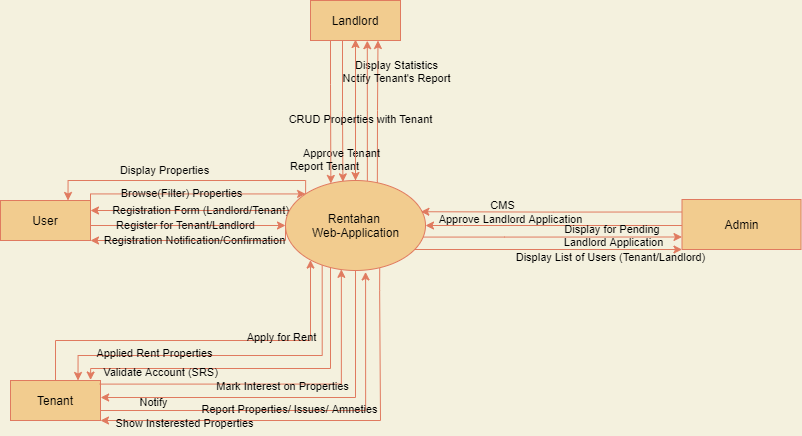

The diagram above was exported from draw.io. Its source (the exported page's mxGraphModel, read from the mxfile embedded in the PNG):
<mxGraphModel dx="929" dy="1237" grid="1" gridSize="1" guides="1" tooltips="1" connect="1" arrows="1" fold="1" page="1" pageScale="1" pageWidth="850" pageHeight="500" background="#F4F1DE" math="0" shadow="0">
  <root>
    <mxCell id="0" />
    <mxCell id="1" parent="0" />
    <mxCell id="385" value="" style="group;fontColor=#000000;" vertex="1" connectable="0" parent="1">
      <mxGeometry x="36" y="-479" width="800.5" height="420" as="geometry" />
    </mxCell>
    <mxCell id="386" value="&#10;&#10;&lt;span style=&quot;font-family: helvetica; font-size: 12px; font-style: normal; font-weight: 400; letter-spacing: normal; text-align: center; text-indent: 0px; text-transform: none; word-spacing: 0px; display: inline; float: none;&quot;&gt;Tenant&lt;/span&gt;&#10;&#10;" style="rounded=0;whiteSpace=wrap;html=1;labelBackgroundColor=none;fillColor=#F2CC8F;strokeColor=#E07A5F;fontColor=#000000;" vertex="1" parent="385">
      <mxGeometry x="10" y="380" width="90" height="40" as="geometry" />
    </mxCell>
    <mxCell id="387" value="Landlord" style="rounded=0;whiteSpace=wrap;html=1;labelBackgroundColor=none;fillColor=#F2CC8F;strokeColor=#E07A5F;fontColor=#000000;" vertex="1" parent="385">
      <mxGeometry x="310" width="90" height="40" as="geometry" />
    </mxCell>
    <mxCell id="388" value="User" style="rounded=0;whiteSpace=wrap;html=1;labelBackgroundColor=none;fillColor=#F2CC8F;strokeColor=#E07A5F;fontColor=#000000;" vertex="1" parent="385">
      <mxGeometry y="200" width="90" height="40" as="geometry" />
    </mxCell>
    <mxCell id="389" value="Display Properties" style="edgeStyle=orthogonalEdgeStyle;rounded=0;orthogonalLoop=1;jettySize=auto;html=1;exitX=0;exitY=0;exitDx=0;exitDy=0;entryX=0.75;entryY=0;entryDx=0;entryDy=0;labelBackgroundColor=none;strokeColor=#E07A5F;fontColor=#000000;" edge="1" parent="385" source="400" target="388">
      <mxGeometry x="0.1339" y="-10" relative="1" as="geometry">
        <mxPoint x="120" y="200" as="targetPoint" />
        <Array as="points">
          <mxPoint x="306" y="180" />
          <mxPoint x="68" y="180" />
        </Array>
        <mxPoint as="offset" />
      </mxGeometry>
    </mxCell>
    <mxCell id="390" value="Registration Form (Landlord/Tenant)" style="edgeStyle=orthogonalEdgeStyle;rounded=0;orthogonalLoop=1;jettySize=auto;html=1;entryX=1;entryY=0.25;entryDx=0;entryDy=0;labelBackgroundColor=none;strokeColor=#E07A5F;fontColor=#000000;" edge="1" parent="385" source="400" target="388">
      <mxGeometry x="-0.1055" relative="1" as="geometry">
        <Array as="points">
          <mxPoint x="250" y="210" />
          <mxPoint x="250" y="210" />
        </Array>
        <mxPoint as="offset" />
      </mxGeometry>
    </mxCell>
    <mxCell id="391" value="Registration Notification/Confirmation" style="edgeStyle=orthogonalEdgeStyle;rounded=0;orthogonalLoop=1;jettySize=auto;html=1;exitX=0;exitY=0.5;exitDx=0;exitDy=0;labelBackgroundColor=none;strokeColor=#E07A5F;fontColor=#000000;" edge="1" parent="385" source="400">
      <mxGeometry relative="1" as="geometry">
        <mxPoint x="90" y="240" as="targetPoint" />
        <Array as="points">
          <mxPoint x="285" y="240" />
          <mxPoint x="90" y="240" />
        </Array>
      </mxGeometry>
    </mxCell>
    <mxCell id="392" value="Notify" style="edgeStyle=orthogonalEdgeStyle;rounded=0;orthogonalLoop=1;jettySize=auto;html=1;entryX=1.002;entryY=0.422;entryDx=0;entryDy=0;exitX=0.5;exitY=1;exitDx=0;exitDy=0;entryPerimeter=0;labelBackgroundColor=none;strokeColor=#E07A5F;fontColor=#000000;" edge="1" parent="385" source="400" target="386">
      <mxGeometry x="0.7176" y="5" relative="1" as="geometry">
        <Array as="points">
          <mxPoint x="355" y="397" />
          <mxPoint x="100" y="397" />
        </Array>
        <mxPoint as="offset" />
      </mxGeometry>
    </mxCell>
    <mxCell id="393" value="Validate Account (SRS)" style="edgeStyle=orthogonalEdgeStyle;rounded=0;orthogonalLoop=1;jettySize=auto;html=1;entryX=0.89;entryY=-0.012;entryDx=0;entryDy=0;entryPerimeter=0;labelBackgroundColor=none;strokeColor=#E07A5F;fontColor=#000000;" edge="1" parent="385" source="400" target="386">
      <mxGeometry x="0.538" y="4" relative="1" as="geometry">
        <Array as="points">
          <mxPoint x="330" y="368" />
          <mxPoint x="90" y="368" />
        </Array>
        <mxPoint as="offset" />
      </mxGeometry>
    </mxCell>
    <mxCell id="394" value="Show Insterested Properties" style="edgeStyle=orthogonalEdgeStyle;rounded=0;orthogonalLoop=1;jettySize=auto;html=1;entryX=1;entryY=1;entryDx=0;entryDy=0;exitX=0.673;exitY=0.973;exitDx=0;exitDy=0;exitPerimeter=0;labelBackgroundColor=none;strokeColor=#E07A5F;fontColor=#000000;" edge="1" parent="385" source="400" target="386">
      <mxGeometry x="0.6122" y="3" relative="1" as="geometry">
        <mxPoint x="390" y="290" as="sourcePoint" />
        <Array as="points">
          <mxPoint x="379" y="290" />
          <mxPoint x="380" y="290" />
          <mxPoint x="380" y="420" />
        </Array>
        <mxPoint as="offset" />
      </mxGeometry>
    </mxCell>
    <mxCell id="395" value="Applied Rent Properties" style="edgeStyle=orthogonalEdgeStyle;rounded=0;orthogonalLoop=1;jettySize=auto;html=1;entryX=0.75;entryY=0;entryDx=0;entryDy=0;exitX=0.262;exitY=0.937;exitDx=0;exitDy=0;exitPerimeter=0;labelBackgroundColor=none;strokeColor=#E07A5F;fontColor=#000000;" edge="1" parent="385" source="400" target="386">
      <mxGeometry x="0.4359" y="-2" relative="1" as="geometry">
        <mxPoint x="250" y="280" as="sourcePoint" />
        <Array as="points">
          <mxPoint x="322" y="355" />
          <mxPoint x="78" y="355" />
        </Array>
        <mxPoint as="offset" />
      </mxGeometry>
    </mxCell>
    <mxCell id="396" style="edgeStyle=orthogonalEdgeStyle;rounded=0;orthogonalLoop=1;jettySize=auto;html=1;exitX=0.656;exitY=0.036;exitDx=0;exitDy=0;entryX=0.75;entryY=1;entryDx=0;entryDy=0;exitPerimeter=0;labelBackgroundColor=none;strokeColor=#E07A5F;fontColor=#000000;" edge="1" parent="385" source="400" target="387">
      <mxGeometry relative="1" as="geometry">
        <Array as="points">
          <mxPoint x="377" y="180" />
          <mxPoint x="377" y="110" />
          <mxPoint x="378" y="110" />
        </Array>
      </mxGeometry>
    </mxCell>
    <mxCell id="397" value="Display Statistics" style="edgeLabel;html=1;align=center;verticalAlign=middle;resizable=0;points=[];labelBackgroundColor=none;fontColor=#000000;" vertex="1" connectable="0" parent="396">
      <mxGeometry x="0.6625" y="-1" relative="1" as="geometry">
        <mxPoint x="16.490000000000002" y="-0.16000000000000014" as="offset" />
      </mxGeometry>
    </mxCell>
    <mxCell id="398" value="Notify Tenant's Report" style="edgeStyle=orthogonalEdgeStyle;rounded=0;jumpStyle=none;orthogonalLoop=1;jettySize=auto;html=1;entryX=0.631;entryY=1.005;entryDx=0;entryDy=0;entryPerimeter=0;labelBackgroundColor=none;strokeColor=#E07A5F;fontColor=#000000;" edge="1" parent="385" source="400" target="387">
      <mxGeometry x="0.4616" y="-29" relative="1" as="geometry">
        <Array as="points">
          <mxPoint x="367" y="110" />
        </Array>
        <mxPoint as="offset" />
      </mxGeometry>
    </mxCell>
    <mxCell id="399" style="edgeStyle=orthogonalEdgeStyle;rounded=0;jumpStyle=none;orthogonalLoop=1;jettySize=auto;html=1;labelBackgroundColor=none;strokeColor=#E07A5F;fontColor=#000000;" edge="1" parent="385" source="400">
      <mxGeometry relative="1" as="geometry">
        <mxPoint x="355" y="39" as="targetPoint" />
      </mxGeometry>
    </mxCell>
    <mxCell id="400" value="Rentahan &lt;br&gt;Web-Application" style="shape=ellipse;html=1;dashed=0;whitespace=wrap;perimeter=ellipsePerimeter;align=center;labelBackgroundColor=none;fillColor=#F2CC8F;strokeColor=#E07A5F;fontColor=#000000;" vertex="1" parent="385">
      <mxGeometry x="285" y="180" width="140" height="90" as="geometry" />
    </mxCell>
    <mxCell id="401" value="" style="edgeStyle=orthogonalEdgeStyle;rounded=0;orthogonalLoop=1;jettySize=auto;html=1;entryX=0.572;entryY=1.016;entryDx=0;entryDy=0;entryPerimeter=0;exitX=1;exitY=0.75;exitDx=0;exitDy=0;labelBackgroundColor=none;strokeColor=#E07A5F;fontColor=#000000;" edge="1" parent="385" source="386" target="400">
      <mxGeometry x="-0.1374" y="30" relative="1" as="geometry">
        <mxPoint x="410" y="290" as="targetPoint" />
        <Array as="points">
          <mxPoint x="365" y="410" />
        </Array>
        <mxPoint as="offset" />
      </mxGeometry>
    </mxCell>
    <mxCell id="402" value="Report Properties/ Issues/ Amneties" style="edgeLabel;html=1;align=center;verticalAlign=middle;resizable=0;points=[];labelBackgroundColor=none;fontColor=#000000;" vertex="1" connectable="0" parent="401">
      <mxGeometry x="-0.2214" y="1" relative="1" as="geometry">
        <mxPoint x="31.349999999999994" y="-0.97" as="offset" />
      </mxGeometry>
    </mxCell>
    <mxCell id="403" style="edgeStyle=orthogonalEdgeStyle;rounded=0;orthogonalLoop=1;jettySize=auto;html=1;exitX=0.991;exitY=0.09;exitDx=0;exitDy=0;entryX=0.399;entryY=0.987;entryDx=0;entryDy=0;entryPerimeter=0;exitPerimeter=0;labelBackgroundColor=none;strokeColor=#E07A5F;fontColor=#000000;" edge="1" parent="385" source="386" target="400">
      <mxGeometry relative="1" as="geometry">
        <Array as="points">
          <mxPoint x="341" y="384" />
        </Array>
      </mxGeometry>
    </mxCell>
    <mxCell id="404" value="Mark Interest on Properties" style="edgeLabel;html=1;align=center;verticalAlign=middle;resizable=0;points=[];labelBackgroundColor=none;fontColor=#000000;" vertex="1" connectable="0" parent="403">
      <mxGeometry x="-0.0595" relative="1" as="geometry">
        <mxPoint x="15.38" y="1.38" as="offset" />
      </mxGeometry>
    </mxCell>
    <mxCell id="405" value="Apply for Rent" style="edgeStyle=orthogonalEdgeStyle;rounded=0;orthogonalLoop=1;jettySize=auto;html=1;entryX=0.175;entryY=0.884;entryDx=0;entryDy=0;entryPerimeter=0;labelBackgroundColor=none;strokeColor=#E07A5F;fontColor=#000000;" edge="1" parent="385" source="386" target="400">
      <mxGeometry x="0.4151" y="3" relative="1" as="geometry">
        <mxPoint x="125" y="260" as="targetPoint" />
        <Array as="points">
          <mxPoint x="55" y="340" />
          <mxPoint x="310" y="340" />
          <mxPoint x="310" y="260" />
        </Array>
        <mxPoint as="offset" />
      </mxGeometry>
    </mxCell>
    <mxCell id="406" value="Approve Tenant" style="edgeStyle=orthogonalEdgeStyle;rounded=0;orthogonalLoop=1;jettySize=auto;html=1;entryX=0.41;entryY=0.015;entryDx=0;entryDy=0;entryPerimeter=0;labelBackgroundColor=none;strokeColor=#E07A5F;fontColor=#000000;" edge="1" parent="385" source="387" target="400">
      <mxGeometry x="0.5988" y="-1" relative="1" as="geometry">
        <Array as="points">
          <mxPoint x="342" y="110" />
          <mxPoint x="342" y="110" />
        </Array>
        <mxPoint as="offset" />
      </mxGeometry>
    </mxCell>
    <mxCell id="407" value="Report Tenant" style="edgeStyle=orthogonalEdgeStyle;rounded=0;jumpStyle=none;orthogonalLoop=1;jettySize=auto;html=1;entryX=0.324;entryY=0.033;entryDx=0;entryDy=0;entryPerimeter=0;labelBackgroundColor=none;strokeColor=#E07A5F;fontColor=#000000;" edge="1" parent="385" source="387" target="400">
      <mxGeometry x="0.7623" y="-6" relative="1" as="geometry">
        <Array as="points">
          <mxPoint x="330" y="84" />
          <mxPoint x="330" y="84" />
        </Array>
        <mxPoint as="offset" />
      </mxGeometry>
    </mxCell>
    <mxCell id="408" value="Browse(Filter) Properties" style="edgeStyle=orthogonalEdgeStyle;rounded=0;orthogonalLoop=1;jettySize=auto;html=1;entryX=0;entryY=0;entryDx=0;entryDy=0;exitX=1;exitY=0;exitDx=0;exitDy=0;labelBackgroundColor=none;strokeColor=#E07A5F;fontColor=#000000;" edge="1" parent="385" source="388" target="400">
      <mxGeometry x="-0.129" relative="1" as="geometry">
        <Array as="points">
          <mxPoint x="90" y="193" />
        </Array>
        <mxPoint as="offset" />
      </mxGeometry>
    </mxCell>
    <mxCell id="409" value="Register for Tenant/Landlord" style="edgeStyle=orthogonalEdgeStyle;rounded=0;orthogonalLoop=1;jettySize=auto;html=1;entryX=0;entryY=0.5;entryDx=0;entryDy=0;exitX=1;exitY=0.75;exitDx=0;exitDy=0;labelBackgroundColor=none;strokeColor=#E07A5F;fontColor=#000000;" edge="1" parent="385" source="388" target="400">
      <mxGeometry relative="1" as="geometry">
        <Array as="points">
          <mxPoint x="90" y="225" />
        </Array>
      </mxGeometry>
    </mxCell>
    <mxCell id="410" value="CRUD Properties with Tenant" style="edgeStyle=orthogonalEdgeStyle;rounded=0;orthogonalLoop=1;jettySize=auto;html=1;labelBackgroundColor=none;jumpStyle=none;strokeColor=#E07A5F;fontColor=#000000;" edge="1" parent="385" source="387" target="400">
      <mxGeometry x="0.1286" y="5" relative="1" as="geometry">
        <mxPoint as="offset" />
      </mxGeometry>
    </mxCell>
    <mxCell id="411" value="Approve Landlord Application" style="edgeStyle=orthogonalEdgeStyle;rounded=0;jumpStyle=none;orthogonalLoop=1;jettySize=auto;html=1;labelBackgroundColor=none;strokeColor=#E07A5F;fontColor=#000000;" edge="1" parent="385" source="413">
      <mxGeometry x="0.3372" y="-6" relative="1" as="geometry">
        <mxPoint x="425" y="225" as="targetPoint" />
        <Array as="points">
          <mxPoint x="463" y="225" />
          <mxPoint x="463" y="225" />
        </Array>
        <mxPoint as="offset" />
      </mxGeometry>
    </mxCell>
    <mxCell id="412" value="CMS" style="edgeStyle=orthogonalEdgeStyle;rounded=0;jumpStyle=none;orthogonalLoop=1;jettySize=auto;html=1;exitX=0;exitY=0.25;exitDx=0;exitDy=0;entryX=0.967;entryY=0.347;entryDx=0;entryDy=0;entryPerimeter=0;labelBackgroundColor=none;strokeColor=#E07A5F;fontColor=#000000;" edge="1" parent="385" source="413" target="400">
      <mxGeometry x="0.3655" y="-6" relative="1" as="geometry">
        <mxPoint x="-1" as="offset" />
      </mxGeometry>
    </mxCell>
    <mxCell id="413" value="&lt;font&gt;Admin&lt;/font&gt;" style="html=1;dashed=0;whitespace=wrap;labelBackgroundColor=none;align=center;fillColor=#F2CC8F;strokeColor=#E07A5F;fontColor=#000000;" vertex="1" parent="385">
      <mxGeometry x="681.5" y="199" width="119" height="50" as="geometry" />
    </mxCell>
    <mxCell id="414" value="Display for Pending &lt;br&gt;Landlord Application" style="edgeStyle=orthogonalEdgeStyle;rounded=0;jumpStyle=none;orthogonalLoop=1;jettySize=auto;html=1;entryX=0;entryY=0.75;entryDx=0;entryDy=0;labelBackgroundColor=none;strokeColor=#E07A5F;fontColor=#000000;" edge="1" parent="385" source="400" target="413">
      <mxGeometry x="0.4707" y="2" relative="1" as="geometry">
        <Array as="points">
          <mxPoint x="504" y="236" />
        </Array>
        <mxPoint as="offset" />
      </mxGeometry>
    </mxCell>
    <mxCell id="415" value="Display List of Users (Tenant/Landlord)" style="edgeStyle=orthogonalEdgeStyle;rounded=0;jumpStyle=none;orthogonalLoop=1;jettySize=auto;html=1;entryX=0;entryY=1;entryDx=0;entryDy=0;labelBackgroundColor=none;strokeColor=#E07A5F;fontColor=#000000;" edge="1" parent="385" source="400" target="413">
      <mxGeometry x="0.465" y="-8" relative="1" as="geometry">
        <Array as="points">
          <mxPoint x="680" y="249" />
        </Array>
        <mxPoint as="offset" />
      </mxGeometry>
    </mxCell>
  </root>
</mxGraphModel>